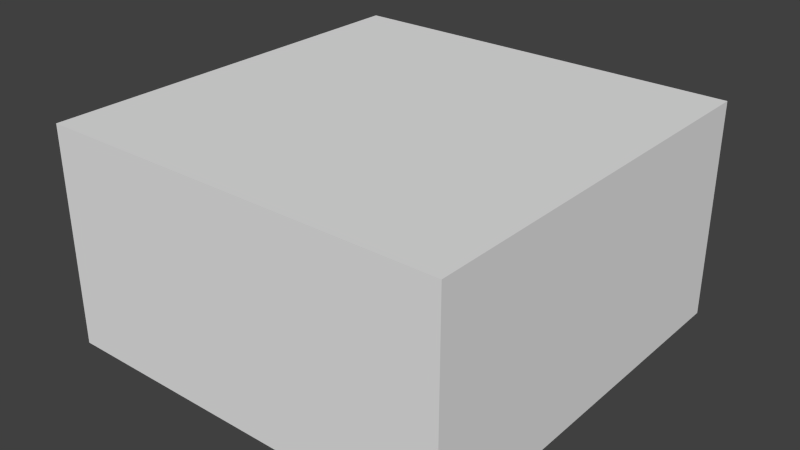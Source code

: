 # Source: plate-copter.blend  (saved by Blender 2.76.0; exported with 4.5.12 LTS)
import bpy
from mathutils import Matrix  # noqa: F401  (used for matrix-valued properties, if any)

bpy.ops.wm.read_factory_settings(use_empty=True)
scene = bpy.context.scene
scene.name = 'Scene'

# ---- collections
col_collection_1 = bpy.data.collections.new('Collection 1'); scene.collection.children.link(col_collection_1)

# ---- world
world_world = bpy.data.worlds.new('World'); scene.world = world_world
world_world.color = (0.05088, 0.05088, 0.05088)
world_world.use_sun_shadow = False
world_world.sun_shadow_jitter_overblur = 0.0
world_world.cycles.sampling_method = 'MANUAL'
world_world.cycles.sample_map_resolution = 256

# ---- meshes
me_cube = bpy.data.meshes.new('Cube')
me_cube.from_pydata([(1.0, 1.0, -1.0), (1.0, -1.0, -1.0), (-1.0, -1.0, -1.0), (-1.0, 1.0, -1.0), (1.0, 1.0, 1.0), (1.0, -1.0, 1.0), (-1.0, -1.0, 1.0), (-1.0, 1.0, 1.0)], [], [(0, 1, 2, 3), (4, 7, 6, 5), (0, 4, 5, 1), (1, 5, 6, 2), (2, 6, 7, 3), (4, 0, 3, 7)])
_uv = me_cube.uv_layers.new(name='UVMap')
_uv.uv.foreach_set('vector', [0.0, 0.0, 1.0, 0.0, 1.0, 1.0, 0.0, 1.0, 0.0, 0.0, 1.0, 0.0, 1.0, 1.0, 0.0, 1.0, 0.0, 0.0, 1.0, 0.0, 1.0, 1.0, 0.0, 1.0, 0.0, 0.0, 1.0, 0.0, 1.0, 1.0, 0.0, 1.0, 0.0, 0.0, 1.0, 0.0, 1.0, 1.0, 0.0, 1.0, 0.0, 0.0, 1.0, 0.0, 1.0, 1.0, 0.0, 1.0])
me_cube.use_remesh_preserve_volume = False
me_cube.use_remesh_preserve_attributes = False
me_cube.use_mirror_vertex_groups = False
me_cube.update()

# ---- objects
ob_cube = bpy.data.objects.new('Cube', me_cube)

# ---- transforms, parenting, visibility, modifiers, constraints
ob_cube.location = (0.0, 0.0, 0.0)
ob_cube.scale = (0.75, 0.75, 0.4)
ob_cube.lock_rotations_4d = False
ob_cube.empty_display_type = 'ARROWS'
ob_cube.lineart.crease_threshold = 0.0

# ---- collection membership
col_collection_1.objects.link(ob_cube)

# ---- scene / render settings (as saved in the file)
scene.frame_start = 1; scene.frame_end = 250; scene.frame_set(16)
scene.render.engine = 'BLENDER_EEVEE_NEXT'
scene.render.resolution_percentage = 50
scene.render.dither_intensity = 0.0
scene.cycles.use_denoising = False
scene.cycles.samples = 10
scene.cycles.sampling_pattern = 'TABULATED_SOBOL'
scene.cycles.light_sampling_threshold = 0.0
scene.cycles.use_adaptive_sampling = False
scene.cycles.use_light_tree = False
scene.cycles.blur_glossy = 0.0
scene.cycles.pixel_filter_type = 'GAUSSIAN'
scene.cycles.sample_clamp_indirect = 0.0
scene.view_settings.view_transform = 'Standard'
bpy.context.view_layer.update()

# ---- added for rendering (the .blend has no active camera and no usable light): camera, sun
cam_auto = bpy.data.cameras.new('AutoCamera')
cam_auto.lens = 50.0
cam_auto.sensor_width = 36.0
cam_auto.clip_end = 1000.0
ob_auto_camera = bpy.data.objects.new('AutoCamera', cam_auto)
scene.collection.objects.link(ob_auto_camera)
ob_auto_camera.location = (2.09763, -2.51716, 1.6781)
ob_auto_camera.rotation_euler = (1.09748, -7.21219e-08, 0.694738)
scene.camera = ob_auto_camera
light_auto_sun = bpy.data.lights.new('AutoSun', 'SUN')
light_auto_sun.energy = 3.0
light_auto_sun.angle = 0.0523599
ob_auto_sun = bpy.data.objects.new('AutoSun', light_auto_sun)
scene.collection.objects.link(ob_auto_sun)
ob_auto_sun.rotation_euler = (0.872665, 0.174533, 0.523599)
bpy.context.view_layer.update()
